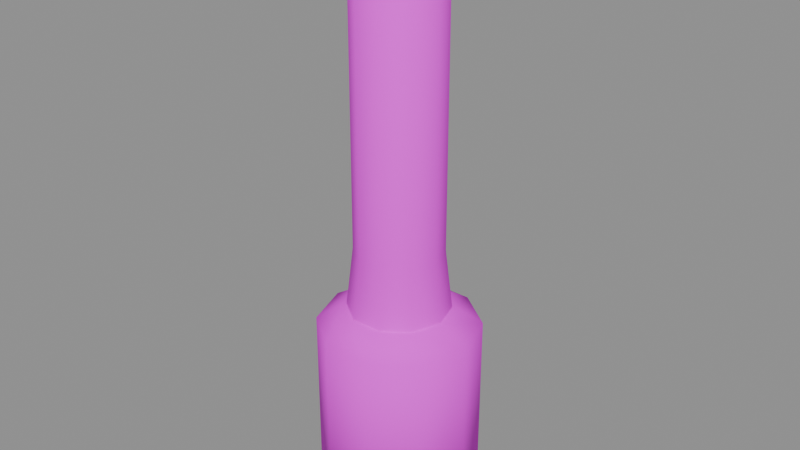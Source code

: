# Source: Model_LugouqiaoUnidentifiedMunition.blend  (saved by Blender 5.2.44; exported with 4.5.12 LTS)
import bpy
from mathutils import Matrix  # noqa: F401  (used for matrix-valued properties, if any)

bpy.ops.wm.read_factory_settings(use_empty=True)
scene = bpy.context.scene
scene.name = 'Scene'

# ---- images (referenced by path relative to the original .blend; pixels are not part of the script)
import os
ASSET_DIR = os.environ.get("B2B_ASSET_DIR", "")  # directory of the original .blend (textures are referenced by path, not embedded)
HERE = os.path.dirname(os.path.abspath(__file__))  # packed textures are extracted next to this script under _unpacked/

def load_image(name, relpath, width, height, colorspace="sRGB"):
    """Load a texture the original file referenced (path relative to the .blend, or extracted next to this script)."""
    p = next((c for c in (os.path.join(HERE, relpath), os.path.join(ASSET_DIR, relpath)) if relpath and os.path.exists(c)), "")
    if p:
        img = bpy.data.images.load(p, check_existing=True)
        img.name = name
    else:  # same state as the original file: an image datablock whose file is absent (Cycles renders it pink)
        img = bpy.data.images.new(name, width, height)
        img.source = "FILE"
        img.filepath = "//" + (relpath or name)
    img.colorspace_settings.name = colorspace
    return img
img_ww_100heqdf_jpg = load_image('WW-100heqdf.jpg', 'Texture_LugouqiaoUnidentifiedMunitionBase.jpg', 1024, 1024, 'sRGB')

# ---- materials (node trees are filled in below, after node groups)
mat_material__29_ww_100heqdf = bpy.data.materials.new('Material #29_WW-100heqdf')
mat_material__29_ww_100heqdf.diffuse_color = (0.588, 0.588, 0.588, 1.0)
mat_material__29_ww_100heqdf.specular_color = (0.9, 0.9, 0.9)
mat_material__29_ww_100heqdf.roughness = 0.9

# ---- material node trees
mat_material__29_ww_100heqdf.use_nodes = True; mat_material__29_ww_100heqdf.node_tree.nodes.clear()
_N = mat_material__29_ww_100heqdf.node_tree.nodes; _L = mat_material__29_ww_100heqdf.node_tree.links
n0 = _N.new('ShaderNodeBsdfPrincipled'); n0.name = 'Principled BSDF'; n0.location = (-200, 100)
n0.inputs[2].default_value = 0.9
n0.inputs[10].default_value = 0.005
n0.inputs[14].default_value = (0.9, 0.9, 0.9, 1.0)
n0.inputs[27].default_value = (0.0, 0.0, 0.0, 1.0)
n1 = _N.new('ShaderNodeOutputMaterial'); n1.name = 'Material Output'; n1.location = (200, 100)
n2 = _N.new('ShaderNodeTexImage'); n2.name = 'Image Texture'; n2.location = (-600, 300)
n2.image = img_ww_100heqdf_jpg
_L.new(n0.outputs[0], n1.inputs[0])
_L.new(n2.outputs[0], n0.inputs[0])
n1.is_active_output = True

# ---- meshes
me_cylinder026 = bpy.data.meshes.new('Cylinder026')
me_cylinder026.from_pydata([(3.451, -1.192e-07, -12.63), (2.792, 2.028, -12.63), (1.066, 3.282, -12.63), (-1.066, 3.282, -12.63), (-2.792, 2.028, -12.63), (-3.451, -4.172e-07, -12.63), (-2.792, -2.028, -12.63), (-1.066, -3.282, -12.63), (1.066, -3.282, -12.63), (2.792, -2.028, -12.63), (3.451, 2.384e-07, -4.422), (2.792, 2.028, -4.422), (1.066, 3.282, -4.422), (-1.066, 3.282, -4.422), (-2.792, 2.028, -4.422), (-3.451, -3.278e-07, -4.422), (-2.792, -2.028, -4.422), (-1.066, -3.282, -4.422), (1.066, -3.282, -4.422), (2.792, -2.028, -4.422), (2.173, -1.341e-07, -3.696), (1.758, 1.277, -3.696), (0.6714, 2.066, -3.696), (-0.6714, 2.066, -3.696), (-1.758, 1.277, -3.696), (-2.173, -5.96e-08, -3.696), (-1.758, -1.277, -3.696), (-0.6714, -2.066, -3.696), (0.6714, -2.066, -3.696), (1.758, -1.277, -3.696), (1.23, -1.788e-07, 12.4), (0.9949, 0.7229, 12.4), (0.38, 1.17, 12.4), (-0.38, 1.17, 12.4), (-0.9949, 0.7229, 12.4), (-1.23, -1.788e-07, 12.4), (-0.9949, -0.7229, 12.4), (-0.38, -1.17, 12.4), (0.38, -1.17, 12.4), (0.9949, -0.7229, 12.4), (1.866, 1.788e-07, 11.89), (1.509, 1.097, 11.89), (0.5766, 1.775, 11.89), (-0.5766, 1.775, 11.89), (-1.509, 1.097, 11.89), (-1.866, -1.788e-07, 11.89), (-1.509, -1.097, 11.89), (-0.5766, -1.774, 11.89), (0.5766, -1.775, 11.89), (1.509, -1.097, 11.89), (1.866, -1.49e-08, -1.066), (1.509, 1.097, -1.066), (0.5766, 1.775, -1.066), (-0.5766, 1.774, -1.066), (-1.509, 1.097, -1.066), (-1.866, -3.204e-07, -1.066), (-1.509, -1.097, -1.066), (-0.5766, -1.774, -1.066), (0.5766, -1.775, -1.066), (1.509, -1.097, -1.066), (-3.278e-06, -1.192e-07, -3.696), (2.321, -1.49e-07, -3.696), (1.878, 1.364, -3.696), (0.7173, 2.208, -3.696), (-0.7173, 2.208, -3.696), (-1.878, 1.364, -3.696), (-2.321, -5.96e-08, -3.696), (-1.878, -1.364, -3.696), (-0.7173, -2.208, -3.696), (0.7173, -2.208, -3.696), (1.878, -1.364, -3.696), (-2.861e-06, 2.384e-07, 12.66)], [], [(0, 1, 11, 10), (1, 2, 12, 11), (2, 3, 13, 12), (3, 4, 14, 13), (4, 5, 15, 14), (5, 6, 16, 15), (6, 7, 17, 16), (7, 8, 18, 17), (8, 9, 19, 18), (9, 0, 10, 19), (2, 1, 0, 9, 8, 7, 6, 5, 4, 3), (21, 51, 50, 20), (22, 52, 51, 21), (23, 53, 52, 22), (24, 54, 53, 23), (25, 55, 54, 24), (26, 56, 55, 25), (27, 57, 56, 26), (28, 58, 57, 27), (29, 59, 58, 28), (20, 50, 59, 29), (31, 30, 40, 41), (32, 31, 41, 42), (33, 32, 42, 43), (34, 33, 43, 44), (35, 34, 44, 45), (36, 35, 45, 46), (37, 36, 46, 47), (38, 37, 47, 48), (39, 38, 48, 49), (30, 39, 49, 40), (41, 40, 50, 51), (42, 41, 51, 52), (43, 42, 52, 53), (44, 43, 53, 54), (45, 44, 54, 55), (46, 45, 55, 56), (47, 46, 56, 57), (48, 47, 57, 58), (49, 48, 58, 59), (40, 49, 59, 50), (61, 62, 60), (62, 63, 60), (63, 64, 60), (64, 65, 60), (65, 66, 60), (66, 67, 60), (67, 68, 60), (68, 69, 60), (69, 70, 60), (70, 61, 60), (61, 10, 11, 62), (62, 11, 12, 63), (63, 12, 13, 64), (64, 13, 14, 65), (65, 14, 15, 66), (66, 15, 16, 67), (67, 16, 17, 68), (68, 17, 18, 69), (69, 18, 19, 70), (70, 19, 10, 61), (30, 31, 71), (31, 32, 71), (32, 33, 71), (33, 34, 71), (34, 35, 71), (35, 36, 71), (36, 37, 71), (37, 38, 71), (38, 39, 71), (39, 30, 71)])
me_cylinder026.polygons.foreach_set('use_smooth', [True] * 71)
me_cylinder026.polygons.foreach_set('material_index', [2, 2, 2, 2, 2, 2, 2, 2, 2, 2, 1, 0, 0, 0, 0, 0, 0, 0, 0, 0, 0, 0, 0, 0, 0, 0, 0, 0, 0, 0, 0, 0, 0, 0, 0, 0, 0, 0, 0, 0, 0, 0, 0, 0, 0, 0, 0, 0, 0, 0, 0, 0, 0, 0, 0, 0, 0, 0, 0, 0, 0, 0, 0, 0, 0, 0, 0, 0, 0, 0, 0])
_uv = me_cylinder026.uv_layers.new(name='UVMap')
_uv.uv.foreach_set('vector', [0.75, 0.0004995, 0.85, 0.0004995, 0.85, 0.3247, 0.75, 0.3247, 0.85, 0.0004995, 0.95, 0.0004995, 0.95, 0.3247, 0.85, 0.3247, 0.95, 0.0004995, 1.05, 0.0004995, 1.05, 0.3247, 0.95, 0.3247, 0.05, 0.0004995, 0.15, 0.0004995, 0.15, 0.3247, 0.05, 0.3247, 0.15, 0.0004995, 0.25, 0.0004995, 0.25, 0.3247, 0.15, 0.3247, 0.25, 0.0004995, 0.35, 0.0004995, 0.35, 0.3247, 0.25, 0.3247, 0.35, 0.0004995, 0.45, 0.0004995, 0.45, 0.3247, 0.35, 0.3247, 0.45, 0.0004995, 0.55, 0.0004995, 0.55, 0.3247, 0.45, 0.3247, 0.55, 0.0004995, 0.65, 0.0004995, 0.65, 0.3247, 0.55, 0.3247, 0.65, 0.0004995, 0.75, 0.0004995, 0.75, 0.3247, 0.65, 0.3247, 0.5431, 0.289, 0.6129, 0.2357, 0.6396, 0.1494, 0.6129, 0.06317, 0.5431, 0.009863, 0.4569, 0.009863, 0.3871, 0.06317, 0.3604, 0.1494, 0.3871, 0.2357, 0.4569, 0.289, 0.85, 0.3534, 0.85, 0.4573, 0.75, 0.4573, 0.75, 0.3534, 0.95, 0.3534, 0.95, 0.4573, 0.85, 0.4573, 0.85, 0.3534, 0.05, 0.3534, 0.05, 0.4573, -0.05, 0.4573, -0.05, 0.3534, 0.15, 0.3534, 0.15, 0.4573, 0.05, 0.4573, 0.05, 0.3534, 0.25, 0.3534, 0.25, 0.4573, 0.15, 0.4573, 0.15, 0.3534, 0.35, 0.3534, 0.35, 0.4573, 0.25, 0.4573, 0.25, 0.3534, 0.45, 0.3534, 0.45, 0.4573, 0.35, 0.4573, 0.35, 0.3534, 0.55, 0.3534, 0.55, 0.4573, 0.45, 0.4573, 0.45, 0.3534, 0.65, 0.3534, 0.65, 0.4573, 0.55, 0.4573, 0.55, 0.3534, 0.75, 0.3534, 0.75, 0.4573, 0.65, 0.4573, 0.65, 0.3534, 0.85, 0.9895, 0.75, 0.9895, 0.75, 0.969, 0.85, 0.969, 0.95, 0.9895, 0.85, 0.9895, 0.85, 0.969, 0.95, 0.969, 0.05, 0.9895, -0.05, 0.9895, -0.05, 0.969, 0.05, 0.969, 0.15, 0.9895, 0.05, 0.9895, 0.05, 0.969, 0.15, 0.969, 0.25, 0.9895, 0.15, 0.9895, 0.15, 0.969, 0.25, 0.969, 0.35, 0.9895, 0.25, 0.9895, 0.25, 0.969, 0.35, 0.969, 0.45, 0.9895, 0.35, 0.9895, 0.35, 0.969, 0.45, 0.969, 0.55, 0.9895, 0.45, 0.9895, 0.45, 0.969, 0.55, 0.969, 0.65, 0.9895, 0.55, 0.9895, 0.55, 0.969, 0.65, 0.969, 0.75, 0.9895, 0.65, 0.9895, 0.65, 0.969, 0.75, 0.969, 0.85, 0.969, 0.75, 0.969, 0.75, 0.4573, 0.85, 0.4573, 0.95, 0.969, 0.85, 0.969, 0.85, 0.4573, 0.95, 0.4573, 0.05, 0.969, -0.05, 0.969, -0.05, 0.4573, 0.05, 0.4573, 0.15, 0.969, 0.05, 0.969, 0.05, 0.4573, 0.15, 0.4573, 0.25, 0.969, 0.15, 0.969, 0.15, 0.4573, 0.25, 0.4573, 0.35, 0.969, 0.25, 0.969, 0.25, 0.4573, 0.35, 0.4573, 0.45, 0.969, 0.35, 0.969, 0.35, 0.4573, 0.45, 0.4573, 0.55, 0.969, 0.45, 0.969, 0.45, 0.4573, 0.55, 0.4573, 0.65, 0.969, 0.55, 0.969, 0.55, 0.4573, 0.65, 0.4573, 0.75, 0.969, 0.65, 0.969, 0.65, 0.4573, 0.75, 0.4573, 0.75, 0.3534, 0.85, 0.3534, 0.5, 0.3534, 0.85, 0.3534, 0.95, 0.3534, 0.5, 0.3534, 1.95, 0.3534, 1.05, 0.3534, 1.5, 0.3534, 0.05, 0.3534, 0.15, 0.3534, 0.5, 0.3534, 0.15, 0.3534, 0.25, 0.3534, 0.5, 0.3534, 0.25, 0.3534, 0.35, 0.3534, 0.5, 0.3534, 0.35, 0.3534, 0.45, 0.3534, 0.5, 0.3534, 0.45, 0.3534, 0.55, 0.3534, 0.5, 0.3534, 0.55, 0.3534, 0.65, 0.3534, 0.5, 0.3534, 0.65, 0.3534, 0.75, 0.3534, 0.5, 0.3534, 0.75, 0.3534, 0.75, 0.3247, 0.85, 0.3247, 0.85, 0.3534, 0.85, 0.3534, 0.85, 0.3247, 0.95, 0.3247, 0.95, 0.3534, 0.95, 0.3534, 0.95, 0.3247, 1.05, 0.3247, 1.05, 0.3534, 0.05, 0.3534, 0.05, 0.3247, 0.15, 0.3247, 0.15, 0.3534, 0.15, 0.3534, 0.15, 0.3247, 0.25, 0.3247, 0.25, 0.3534, 0.25, 0.3534, 0.25, 0.3247, 0.35, 0.3247, 0.35, 0.3534, 0.35, 0.3534, 0.35, 0.3247, 0.45, 0.3247, 0.45, 0.3534, 0.45, 0.3534, 0.45, 0.3247, 0.55, 0.3247, 0.55, 0.3534, 0.55, 0.3534, 0.55, 0.3247, 0.65, 0.3247, 0.65, 0.3534, 0.65, 0.3534, 0.65, 0.3247, 0.75, 0.3247, 0.75, 0.3534, 0.75, 0.9895, 0.85, 0.9895, 0.5, 0.9995, 0.85, 0.9895, 0.95, 0.9895, 0.5, 0.9995, 1.95, 0.9895, 1.05, 0.9895, 1.5, 0.9995, 0.05, 0.9895, 0.15, 0.9895, 0.5, 0.9995, 0.15, 0.9895, 0.25, 0.9895, 0.5, 0.9995, 0.25, 0.9895, 0.35, 0.9895, 0.5, 0.9995, 0.35, 0.9895, 0.45, 0.9895, 0.5, 0.9995, 0.45, 0.9895, 0.55, 0.9895, 0.5, 0.9995, 0.55, 0.9895, 0.65, 0.9895, 0.5, 0.9995, 0.65, 0.9895, 0.75, 0.9895, 0.5, 0.9995])
me_cylinder026.materials.append(mat_material__29_ww_100heqdf)
me_cylinder026.update()

# ---- objects
ob_cylinder026 = bpy.data.objects.new('Cylinder026', me_cylinder026)

# ---- transforms, parenting, visibility, modifiers, constraints
ob_cylinder026.location = (113.8, 0.0, 0.0)

# ---- collection membership
scene.collection.objects.link(ob_cylinder026)

# ---- scene / render settings (as saved in the file)
scene.frame_start = 1; scene.frame_end = 250; scene.frame_set(1)
scene.render.engine = 'BLENDER_EEVEE_NEXT'
scene.render.bake_bias = 0.0
scene.render.bake_samples = 0
scene.render.compositor_device = 'GPU'
scene.eevee.use_volume_custom_range = False
scene.eevee.fast_gi_thickness_near = 0.1
scene.eevee.fast_gi_thickness_far = 0.0
scene.eevee.ray_tracing_options.screen_trace_thickness = 0.1
bpy.context.view_layer.update()

# ---- added for rendering (the .blend has no active camera and no usable light): camera, sun + grey world if the file has none
cam_auto = bpy.data.cameras.new('AutoCamera')
cam_auto.lens = 50.0
cam_auto.sensor_width = 36.0
cam_auto.clip_end = 1000.0
ob_auto_camera = bpy.data.objects.new('AutoCamera', cam_auto)
scene.collection.objects.link(ob_auto_camera)
ob_auto_camera.location = (138.84, -29.9993, 20.0138)
ob_auto_camera.rotation_euler = (1.09748, -7.21219e-08, 0.694738)
scene.camera = ob_auto_camera
light_auto_sun = bpy.data.lights.new('AutoSun', 'SUN')
light_auto_sun.energy = 3.0
light_auto_sun.angle = 0.0523599
ob_auto_sun = bpy.data.objects.new('AutoSun', light_auto_sun)
scene.collection.objects.link(ob_auto_sun)
ob_auto_sun.rotation_euler = (0.872665, 0.174533, 0.523599)
if scene.world is None:
    world_auto = bpy.data.worlds.new('AutoWorld')
    world_auto.color = (0.3, 0.3, 0.3)
    scene.world = world_auto
bpy.context.view_layer.update()
